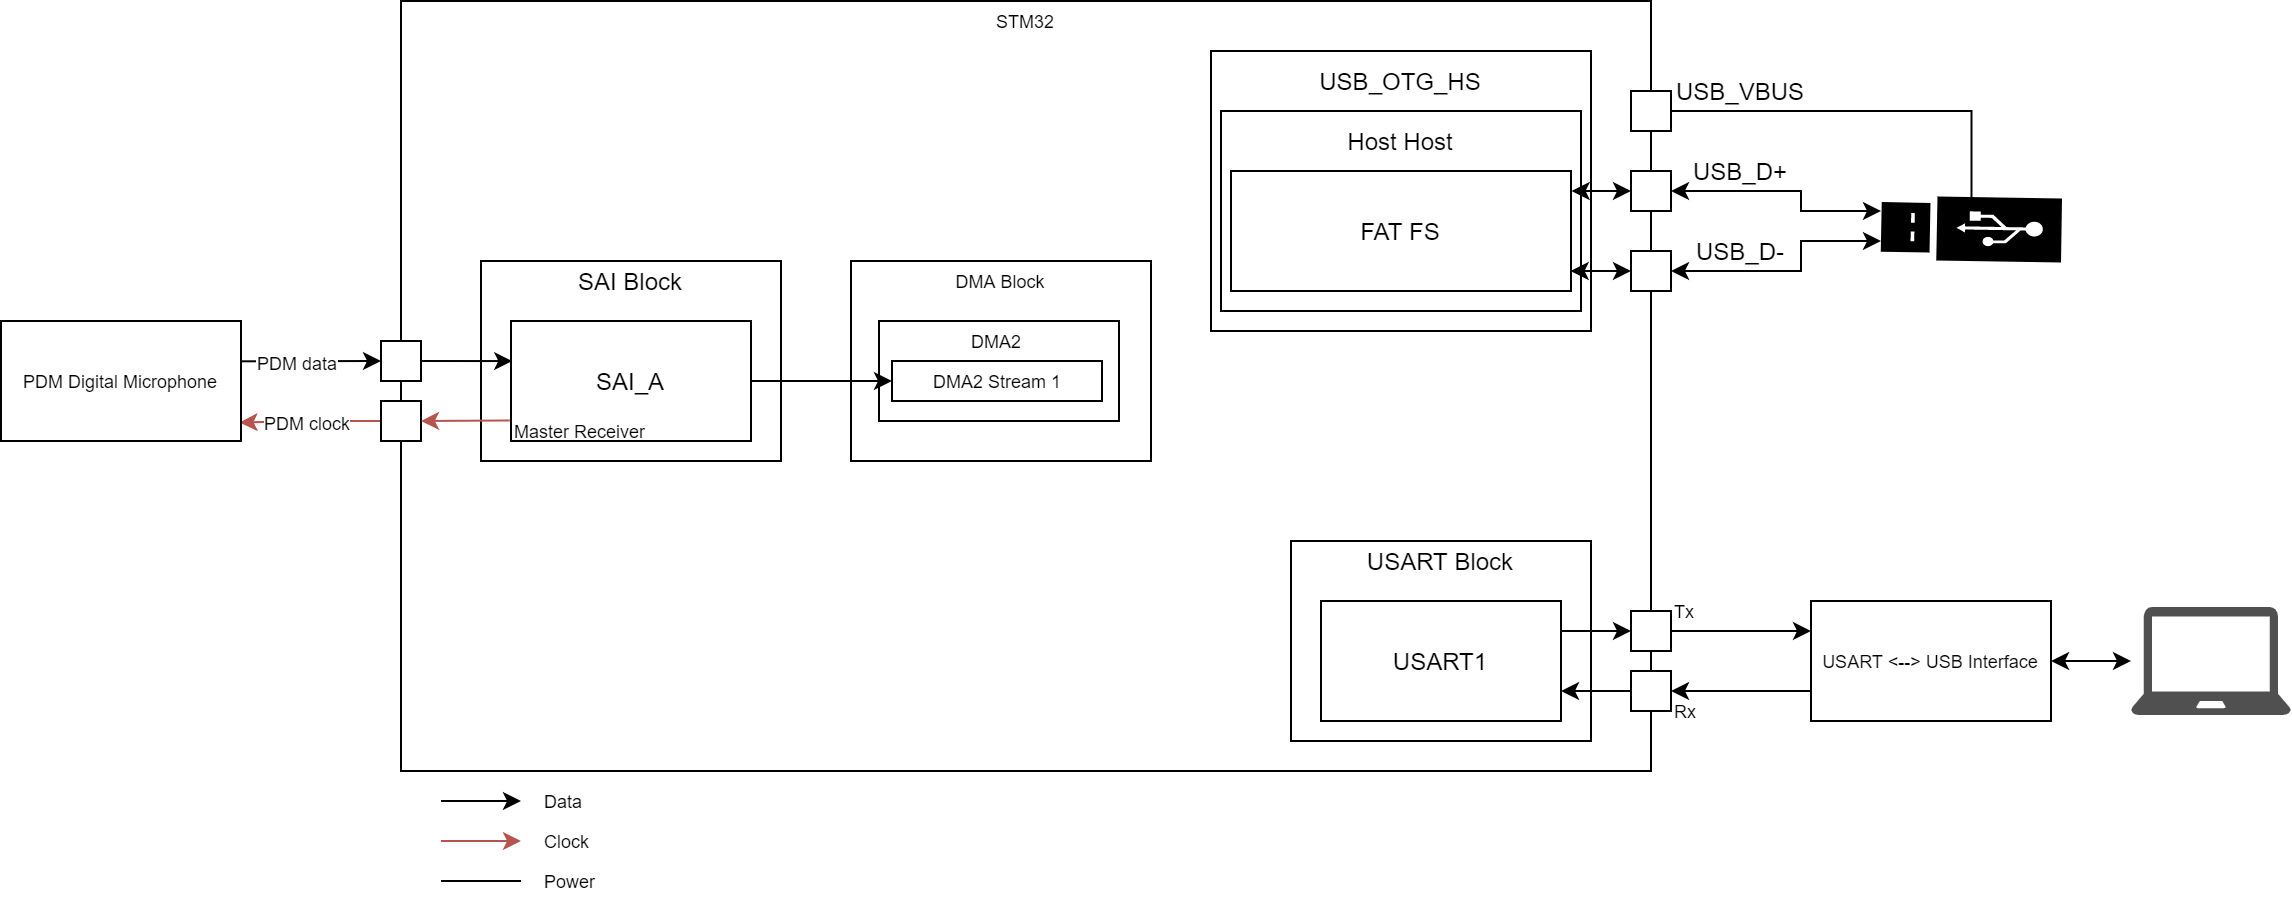

The diagram above was exported from draw.io. Its source (the exported page's mxGraphModel, read from the mxfile embedded in the PNG):
<mxGraphModel dx="1929" dy="865" grid="1" gridSize="5" guides="1" tooltips="1" connect="1" arrows="1" fold="1" page="1" pageScale="1" pageWidth="827" pageHeight="1169" math="0" shadow="0">
  <root>
    <mxCell id="0" />
    <mxCell id="1" parent="0" />
    <mxCell id="2" value="" style="rounded=0;whiteSpace=wrap;html=1;fontSize=9;align=center;" vertex="1" parent="1">
      <mxGeometry x="80" y="480" width="625" height="385" as="geometry" />
    </mxCell>
    <mxCell id="3" value="" style="group" vertex="1" connectable="0" parent="1">
      <mxGeometry x="120" y="610" width="150" height="100" as="geometry" />
    </mxCell>
    <mxCell id="4" value="" style="rounded=0;whiteSpace=wrap;html=1;" vertex="1" parent="3">
      <mxGeometry width="150" height="100" as="geometry" />
    </mxCell>
    <mxCell id="5" value="SAI Block" style="text;html=1;strokeColor=none;fillColor=none;align=center;verticalAlign=middle;whiteSpace=wrap;rounded=0;" vertex="1" parent="3">
      <mxGeometry width="150" height="20" as="geometry" />
    </mxCell>
    <mxCell id="6" value="SAI_A" style="rounded=0;whiteSpace=wrap;html=1;" vertex="1" parent="3">
      <mxGeometry x="15" y="30" width="120" height="60" as="geometry" />
    </mxCell>
    <mxCell id="7" value="Master Receiver" style="text;html=1;strokeColor=none;fillColor=none;align=left;verticalAlign=middle;whiteSpace=wrap;rounded=0;fontSize=9;" vertex="1" parent="3">
      <mxGeometry x="15" y="80" width="75" height="10" as="geometry" />
    </mxCell>
    <mxCell id="8" style="edgeStyle=orthogonalEdgeStyle;rounded=0;orthogonalLoop=1;jettySize=auto;html=1;exitX=1;exitY=0.5;exitDx=0;exitDy=0;entryX=0.005;entryY=0.334;entryDx=0;entryDy=0;entryPerimeter=0;fontSize=9;" edge="1" source="9" target="6" parent="1">
      <mxGeometry relative="1" as="geometry" />
    </mxCell>
    <mxCell id="9" value="" style="rounded=0;whiteSpace=wrap;html=1;fontSize=9;align=center;" vertex="1" parent="1">
      <mxGeometry x="70" y="650" width="20" height="20" as="geometry" />
    </mxCell>
    <mxCell id="10" style="edgeStyle=orthogonalEdgeStyle;rounded=0;orthogonalLoop=1;jettySize=auto;html=1;exitX=0;exitY=0.5;exitDx=0;exitDy=0;entryX=0.994;entryY=0.846;entryDx=0;entryDy=0;entryPerimeter=0;fontSize=9;fillColor=#f8cecc;strokeColor=#b85450;" edge="1" source="12" target="13" parent="1">
      <mxGeometry relative="1" as="geometry" />
    </mxCell>
    <mxCell id="11" value="PDM clock" style="edgeLabel;html=1;align=center;verticalAlign=middle;resizable=0;points=[];fontSize=9;" vertex="1" connectable="0" parent="10">
      <mxGeometry x="0.0758" relative="1" as="geometry">
        <mxPoint as="offset" />
      </mxGeometry>
    </mxCell>
    <mxCell id="12" value="" style="rounded=0;whiteSpace=wrap;html=1;fontSize=9;align=center;" vertex="1" parent="1">
      <mxGeometry x="70" y="680" width="20" height="20" as="geometry" />
    </mxCell>
    <mxCell id="13" value="PDM Digital Microphone" style="rounded=0;whiteSpace=wrap;html=1;fontSize=9;align=center;" vertex="1" parent="1">
      <mxGeometry x="-120" y="640" width="120" height="60" as="geometry" />
    </mxCell>
    <mxCell id="14" value="" style="endArrow=classic;html=1;fontSize=9;entryX=0;entryY=0.5;entryDx=0;entryDy=0;exitX=0.999;exitY=0.336;exitDx=0;exitDy=0;exitPerimeter=0;" edge="1" source="13" target="9" parent="1">
      <mxGeometry width="50" height="50" relative="1" as="geometry">
        <mxPoint x="30" y="650" as="sourcePoint" />
        <mxPoint x="70" y="570" as="targetPoint" />
      </mxGeometry>
    </mxCell>
    <mxCell id="15" value="PDM data" style="edgeLabel;html=1;align=center;verticalAlign=middle;resizable=0;points=[];fontSize=9;" vertex="1" connectable="0" parent="14">
      <mxGeometry x="-0.2139" relative="1" as="geometry">
        <mxPoint as="offset" />
      </mxGeometry>
    </mxCell>
    <mxCell id="16" value="" style="endArrow=classic;html=1;fontSize=9;entryX=1;entryY=0.5;entryDx=0;entryDy=0;exitX=-0.005;exitY=0.829;exitDx=0;exitDy=0;exitPerimeter=0;fillColor=#f8cecc;strokeColor=#b85450;" edge="1" source="6" target="12" parent="1">
      <mxGeometry width="50" height="50" relative="1" as="geometry">
        <mxPoint x="60" y="730" as="sourcePoint" />
        <mxPoint x="60" y="720" as="targetPoint" />
      </mxGeometry>
    </mxCell>
    <mxCell id="17" value="STM32" style="text;html=1;strokeColor=none;fillColor=none;align=center;verticalAlign=middle;whiteSpace=wrap;rounded=0;fontSize=9;" vertex="1" parent="1">
      <mxGeometry x="80" y="480" width="625" height="20" as="geometry" />
    </mxCell>
    <mxCell id="18" value="" style="endArrow=classic;html=1;fontSize=9;" edge="1" parent="1">
      <mxGeometry width="50" height="50" relative="1" as="geometry">
        <mxPoint x="100" y="880" as="sourcePoint" />
        <mxPoint x="140" y="880" as="targetPoint" />
      </mxGeometry>
    </mxCell>
    <mxCell id="19" value="Data" style="text;html=1;strokeColor=none;fillColor=none;align=left;verticalAlign=middle;whiteSpace=wrap;rounded=0;fontSize=9;" vertex="1" parent="1">
      <mxGeometry x="150" y="870" width="40" height="20" as="geometry" />
    </mxCell>
    <mxCell id="20" value="" style="endArrow=classic;html=1;fontSize=9;fillColor=#f8cecc;strokeColor=#b85450;" edge="1" parent="1">
      <mxGeometry width="50" height="50" relative="1" as="geometry">
        <mxPoint x="100" y="900" as="sourcePoint" />
        <mxPoint x="140" y="900" as="targetPoint" />
      </mxGeometry>
    </mxCell>
    <mxCell id="21" value="Clock" style="text;html=1;strokeColor=none;fillColor=none;align=left;verticalAlign=middle;whiteSpace=wrap;rounded=0;fontSize=9;" vertex="1" parent="1">
      <mxGeometry x="150" y="890" width="40" height="20" as="geometry" />
    </mxCell>
    <mxCell id="22" value="" style="group" vertex="1" connectable="0" parent="1">
      <mxGeometry x="525" y="750" width="150" height="100" as="geometry" />
    </mxCell>
    <mxCell id="23" value="" style="rounded=0;whiteSpace=wrap;html=1;" vertex="1" parent="22">
      <mxGeometry width="150" height="100" as="geometry" />
    </mxCell>
    <mxCell id="24" value="USART Block" style="text;html=1;strokeColor=none;fillColor=none;align=center;verticalAlign=middle;whiteSpace=wrap;rounded=0;" vertex="1" parent="22">
      <mxGeometry width="150" height="20" as="geometry" />
    </mxCell>
    <mxCell id="25" value="USART1" style="rounded=0;whiteSpace=wrap;html=1;" vertex="1" parent="22">
      <mxGeometry x="15" y="30" width="120" height="60" as="geometry" />
    </mxCell>
    <mxCell id="26" style="edgeStyle=orthogonalEdgeStyle;rounded=0;orthogonalLoop=1;jettySize=auto;html=1;exitX=1;exitY=0.5;exitDx=0;exitDy=0;entryX=0;entryY=0.25;entryDx=0;entryDy=0;fontSize=9;" edge="1" source="27" target="35" parent="1">
      <mxGeometry relative="1" as="geometry" />
    </mxCell>
    <mxCell id="27" value="" style="rounded=0;whiteSpace=wrap;html=1;fontSize=9;align=center;" vertex="1" parent="1">
      <mxGeometry x="695" y="785" width="20" height="20" as="geometry" />
    </mxCell>
    <mxCell id="28" style="edgeStyle=orthogonalEdgeStyle;rounded=0;orthogonalLoop=1;jettySize=auto;html=1;exitX=1;exitY=0.25;exitDx=0;exitDy=0;entryX=0;entryY=0.5;entryDx=0;entryDy=0;fontSize=9;" edge="1" source="25" target="27" parent="1">
      <mxGeometry relative="1" as="geometry" />
    </mxCell>
    <mxCell id="29" style="edgeStyle=orthogonalEdgeStyle;rounded=0;orthogonalLoop=1;jettySize=auto;html=1;exitX=0;exitY=0.5;exitDx=0;exitDy=0;entryX=1;entryY=0.75;entryDx=0;entryDy=0;fontSize=9;" edge="1" source="30" target="25" parent="1">
      <mxGeometry relative="1" as="geometry" />
    </mxCell>
    <mxCell id="30" value="" style="rounded=0;whiteSpace=wrap;html=1;fontSize=9;align=center;" vertex="1" parent="1">
      <mxGeometry x="695" y="815" width="20" height="20" as="geometry" />
    </mxCell>
    <mxCell id="31" value="Tx" style="text;html=1;strokeColor=none;fillColor=none;align=left;verticalAlign=middle;whiteSpace=wrap;rounded=0;fontSize=9;" vertex="1" parent="1">
      <mxGeometry x="715" y="780" width="25" height="10" as="geometry" />
    </mxCell>
    <mxCell id="32" value="Rx" style="text;html=1;strokeColor=none;fillColor=none;align=left;verticalAlign=middle;whiteSpace=wrap;rounded=0;fontSize=9;" vertex="1" parent="1">
      <mxGeometry x="715" y="830" width="15" height="10" as="geometry" />
    </mxCell>
    <mxCell id="33" style="edgeStyle=orthogonalEdgeStyle;rounded=0;orthogonalLoop=1;jettySize=auto;html=1;exitX=0;exitY=0.75;exitDx=0;exitDy=0;entryX=1;entryY=0.5;entryDx=0;entryDy=0;fontSize=9;" edge="1" source="35" target="30" parent="1">
      <mxGeometry relative="1" as="geometry" />
    </mxCell>
    <mxCell id="34" style="edgeStyle=orthogonalEdgeStyle;rounded=0;orthogonalLoop=1;jettySize=auto;html=1;exitX=1;exitY=0.5;exitDx=0;exitDy=0;fontSize=9;startArrow=classic;startFill=1;" edge="1" source="35" target="36" parent="1">
      <mxGeometry relative="1" as="geometry" />
    </mxCell>
    <mxCell id="35" value="USART &amp;lt;--&amp;gt; USB Interface" style="rounded=0;whiteSpace=wrap;html=1;fontSize=9;align=center;" vertex="1" parent="1">
      <mxGeometry x="785" y="780" width="120" height="60" as="geometry" />
    </mxCell>
    <mxCell id="36" value="" style="pointerEvents=1;shadow=0;dashed=0;html=1;strokeColor=none;fillColor=#505050;labelPosition=center;verticalLabelPosition=bottom;verticalAlign=top;outlineConnect=0;align=center;shape=mxgraph.office.devices.laptop;fontSize=9;" vertex="1" parent="1">
      <mxGeometry x="945" y="783" width="80" height="54" as="geometry" />
    </mxCell>
    <mxCell id="37" value="" style="group" vertex="1" connectable="0" parent="1">
      <mxGeometry x="305" y="610" width="150" height="100" as="geometry" />
    </mxCell>
    <mxCell id="38" value="" style="rounded=0;whiteSpace=wrap;html=1;fontSize=9;align=left;" vertex="1" parent="37">
      <mxGeometry width="150" height="100" as="geometry" />
    </mxCell>
    <mxCell id="39" value="DMA Block" style="text;html=1;strokeColor=none;fillColor=none;align=center;verticalAlign=middle;whiteSpace=wrap;rounded=0;fontSize=9;" vertex="1" parent="37">
      <mxGeometry width="150" height="20" as="geometry" />
    </mxCell>
    <mxCell id="40" value="" style="rounded=0;whiteSpace=wrap;html=1;fontSize=9;align=center;" vertex="1" parent="37">
      <mxGeometry x="14" y="30" width="120" height="50" as="geometry" />
    </mxCell>
    <mxCell id="41" value="DMA2" style="text;html=1;strokeColor=none;fillColor=none;align=center;verticalAlign=middle;whiteSpace=wrap;rounded=0;fontSize=9;" vertex="1" parent="37">
      <mxGeometry x="15" y="30" width="116" height="20" as="geometry" />
    </mxCell>
    <mxCell id="42" value="DMA2 Stream 1" style="rounded=0;whiteSpace=wrap;html=1;fontSize=9;align=center;" vertex="1" parent="37">
      <mxGeometry x="20.5" y="50" width="105" height="20" as="geometry" />
    </mxCell>
    <mxCell id="43" style="edgeStyle=orthogonalEdgeStyle;rounded=0;orthogonalLoop=1;jettySize=auto;html=1;exitX=1;exitY=0.5;exitDx=0;exitDy=0;fontSize=9;entryX=0;entryY=0.5;entryDx=0;entryDy=0;" edge="1" source="6" target="42" parent="1">
      <mxGeometry relative="1" as="geometry">
        <mxPoint x="355" y="670" as="targetPoint" />
      </mxGeometry>
    </mxCell>
    <mxCell id="44" value="" style="rounded=0;whiteSpace=wrap;html=1;" vertex="1" parent="1">
      <mxGeometry x="485" y="505" width="190" height="140" as="geometry" />
    </mxCell>
    <mxCell id="45" value="USB_OTG_HS" style="text;html=1;strokeColor=none;fillColor=none;align=center;verticalAlign=middle;whiteSpace=wrap;rounded=0;" vertex="1" parent="1">
      <mxGeometry x="485" y="505" width="190" height="30" as="geometry" />
    </mxCell>
    <mxCell id="46" value="" style="rounded=0;whiteSpace=wrap;html=1;" vertex="1" parent="1">
      <mxGeometry x="490" y="535" width="180" height="100" as="geometry" />
    </mxCell>
    <mxCell id="47" value="Host Host" style="text;html=1;strokeColor=none;fillColor=none;align=center;verticalAlign=middle;whiteSpace=wrap;rounded=0;" vertex="1" parent="1">
      <mxGeometry x="490" y="535" width="180" height="30" as="geometry" />
    </mxCell>
    <mxCell id="48" value="FAT FS" style="rounded=0;whiteSpace=wrap;html=1;" vertex="1" parent="1">
      <mxGeometry x="495" y="565" width="170" height="60" as="geometry" />
    </mxCell>
    <mxCell id="49" style="edgeStyle=orthogonalEdgeStyle;rounded=0;orthogonalLoop=1;jettySize=auto;html=1;exitX=0;exitY=0.5;exitDx=0;exitDy=0;entryX=1.002;entryY=0.161;entryDx=0;entryDy=0;entryPerimeter=0;startArrow=classic;startFill=1;" edge="1" source="51" target="48" parent="1">
      <mxGeometry relative="1" as="geometry" />
    </mxCell>
    <mxCell id="50" style="edgeStyle=orthogonalEdgeStyle;rounded=0;orthogonalLoop=1;jettySize=auto;html=1;exitX=1;exitY=0.5;exitDx=0;exitDy=0;startArrow=classic;startFill=1;" edge="1" source="51" parent="1">
      <mxGeometry relative="1" as="geometry">
        <mxPoint x="820" y="585" as="targetPoint" />
        <Array as="points">
          <mxPoint x="780" y="575" />
          <mxPoint x="780" y="585" />
        </Array>
      </mxGeometry>
    </mxCell>
    <mxCell id="51" value="" style="rounded=0;whiteSpace=wrap;html=1;fontSize=9;align=center;" vertex="1" parent="1">
      <mxGeometry x="695" y="565" width="20" height="20" as="geometry" />
    </mxCell>
    <mxCell id="52" style="edgeStyle=orthogonalEdgeStyle;rounded=0;orthogonalLoop=1;jettySize=auto;html=1;exitX=0;exitY=0.5;exitDx=0;exitDy=0;entryX=0.999;entryY=0.828;entryDx=0;entryDy=0;entryPerimeter=0;startArrow=classic;startFill=1;" edge="1" source="54" target="48" parent="1">
      <mxGeometry relative="1" as="geometry" />
    </mxCell>
    <mxCell id="53" style="edgeStyle=orthogonalEdgeStyle;rounded=0;orthogonalLoop=1;jettySize=auto;html=1;exitX=1;exitY=0.5;exitDx=0;exitDy=0;startArrow=classic;startFill=1;entryX=1;entryY=0.288;entryDx=0;entryDy=0;entryPerimeter=0;" edge="1" source="54" target="60" parent="1">
      <mxGeometry relative="1" as="geometry">
        <mxPoint x="820" y="590" as="targetPoint" />
        <Array as="points">
          <mxPoint x="780" y="615" />
          <mxPoint x="780" y="600" />
        </Array>
      </mxGeometry>
    </mxCell>
    <mxCell id="54" value="" style="rounded=0;whiteSpace=wrap;html=1;fontSize=9;align=center;" vertex="1" parent="1">
      <mxGeometry x="695" y="605" width="20" height="20" as="geometry" />
    </mxCell>
    <mxCell id="55" style="edgeStyle=orthogonalEdgeStyle;rounded=0;orthogonalLoop=1;jettySize=auto;html=1;exitX=1;exitY=0.5;exitDx=0;exitDy=0;startArrow=none;startFill=0;endArrow=none;endFill=0;" edge="1" source="56" target="60" parent="1">
      <mxGeometry relative="1" as="geometry" />
    </mxCell>
    <mxCell id="56" value="" style="rounded=0;whiteSpace=wrap;html=1;fontSize=9;align=center;" vertex="1" parent="1">
      <mxGeometry x="695" y="525" width="20" height="20" as="geometry" />
    </mxCell>
    <mxCell id="57" value="USB_VBUS" style="text;html=1;strokeColor=none;fillColor=none;align=center;verticalAlign=middle;whiteSpace=wrap;rounded=0;" vertex="1" parent="1">
      <mxGeometry x="715" y="520" width="70" height="10" as="geometry" />
    </mxCell>
    <mxCell id="58" value="USB_D+" style="text;html=1;strokeColor=none;fillColor=none;align=center;verticalAlign=middle;whiteSpace=wrap;rounded=0;" vertex="1" parent="1">
      <mxGeometry x="715" y="560" width="70" height="10" as="geometry" />
    </mxCell>
    <mxCell id="59" value="USB_D-" style="text;html=1;strokeColor=none;fillColor=none;align=center;verticalAlign=middle;whiteSpace=wrap;rounded=0;" vertex="1" parent="1">
      <mxGeometry x="715" y="600" width="70" height="10" as="geometry" />
    </mxCell>
    <mxCell id="60" value="" style="sketch=0;pointerEvents=1;shadow=0;dashed=0;html=1;strokeColor=none;fillColor=#000000;labelPosition=center;verticalLabelPosition=bottom;verticalAlign=top;align=center;outlineConnect=0;shape=mxgraph.veeam2.usb_drive;rotation=-179;" vertex="1" parent="1">
      <mxGeometry x="820.13" y="578" width="90.13" height="32" as="geometry" />
    </mxCell>
    <mxCell id="61" value="" style="endArrow=none;html=1;fontSize=9;endFill=0;" edge="1" parent="1">
      <mxGeometry width="50" height="50" relative="1" as="geometry">
        <mxPoint x="100" y="920" as="sourcePoint" />
        <mxPoint x="140" y="920" as="targetPoint" />
      </mxGeometry>
    </mxCell>
    <mxCell id="62" value="Power" style="text;html=1;strokeColor=none;fillColor=none;align=left;verticalAlign=middle;whiteSpace=wrap;rounded=0;fontSize=9;" vertex="1" parent="1">
      <mxGeometry x="150" y="910" width="40" height="20" as="geometry" />
    </mxCell>
  </root>
</mxGraphModel>